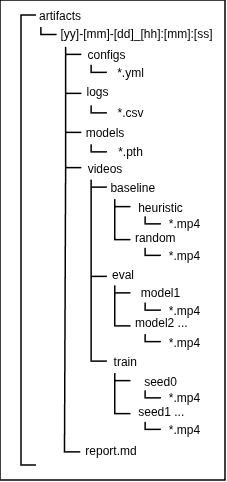

The diagram above was exported from draw.io. Its source (the exported page's mxGraphModel, read from the mxfile embedded in the PNG):
<mxGraphModel dx="311" dy="491" grid="1" gridSize="10" guides="1" tooltips="1" connect="1" arrows="1" fold="1" page="1" pageScale="1" pageWidth="1400" pageHeight="2200" math="0" shadow="0">
  <root>
    <mxCell id="0" />
    <mxCell id="1" parent="0" />
    <mxCell id="exvFbvHvgDnXq852WtX5-3" parent="1" style="text;html=1;whiteSpace=wrap;strokeColor=none;fillColor=none;align=center;verticalAlign=middle;rounded=0;fontSize=8;" value="artifacts" vertex="1">
      <mxGeometry height="20" width="30" x="25" as="geometry" />
    </mxCell>
    <mxCell id="exvFbvHvgDnXq852WtX5-6" parent="1" style="shape=partialRectangle;whiteSpace=wrap;html=1;bottom=0;right=0;fillColor=none;rotation=-90;" value="" vertex="1">
      <mxGeometry height="10" width="4.5" x="30" y="15.75" as="geometry" />
    </mxCell>
    <mxCell id="exvFbvHvgDnXq852WtX5-7" parent="1" style="text;html=1;whiteSpace=wrap;strokeColor=none;fillColor=none;align=center;verticalAlign=middle;rounded=0;fontSize=8;" value="[yy]-[mm]-[dd]_[hh]:[mm]:[ss]" vertex="1">
      <mxGeometry height="20" width="110" x="36.25" y="12" as="geometry" />
    </mxCell>
    <mxCell id="exvFbvHvgDnXq852WtX5-10" parent="1" style="text;html=1;whiteSpace=wrap;strokeColor=none;fillColor=none;align=center;verticalAlign=middle;rounded=0;fontSize=8;" value="configs" vertex="1">
      <mxGeometry height="20" width="34" x="54.25" y="26" as="geometry" />
    </mxCell>
    <mxCell id="exvFbvHvgDnXq852WtX5-11" parent="1" style="shape=partialRectangle;whiteSpace=wrap;html=1;bottom=0;right=0;fillColor=none;rotation=-90;" value="" vertex="1">
      <mxGeometry height="10" width="4.5" x="46.5" y="29" as="geometry" />
    </mxCell>
    <mxCell id="exvFbvHvgDnXq852WtX5-12" parent="1" style="text;html=1;whiteSpace=wrap;strokeColor=none;fillColor=none;align=center;verticalAlign=middle;rounded=0;fontSize=8;" value="*.yml" vertex="1">
      <mxGeometry height="20" width="34" x="69.5" y="38" as="geometry" />
    </mxCell>
    <mxCell id="exvFbvHvgDnXq852WtX5-13" parent="1" style="shape=partialRectangle;whiteSpace=wrap;html=1;bottom=0;right=0;fillColor=none;rotation=-90;" value="" vertex="1">
      <mxGeometry height="10" width="4.5" x="63.5" y="41" as="geometry" />
    </mxCell>
    <mxCell id="exvFbvHvgDnXq852WtX5-14" parent="1" style="text;html=1;whiteSpace=wrap;strokeColor=none;fillColor=none;align=center;verticalAlign=middle;rounded=0;fontSize=8;" value="logs" vertex="1">
      <mxGeometry height="20" width="24" x="52.5" y="51" as="geometry" />
    </mxCell>
    <mxCell id="exvFbvHvgDnXq852WtX5-15" parent="1" style="shape=partialRectangle;whiteSpace=wrap;html=1;bottom=0;right=0;fillColor=none;rotation=-90;" value="" vertex="1">
      <mxGeometry height="10" width="4.5" x="46.5" y="55" as="geometry" />
    </mxCell>
    <mxCell id="exvFbvHvgDnXq852WtX5-18" edge="1" parent="1" source="exvFbvHvgDnXq852WtX5-15" style="endArrow=none;html=1;rounded=0;entryX=1;entryY=0;entryDx=0;entryDy=0;exitX=0.25;exitY=0;exitDx=0;exitDy=0;" target="exvFbvHvgDnXq852WtX5-11" value="">
      <mxGeometry height="50" relative="1" width="50" as="geometry">
        <mxPoint x="36.5" y="130" as="sourcePoint" />
        <mxPoint x="86.5" y="80" as="targetPoint" />
      </mxGeometry>
    </mxCell>
    <mxCell id="exvFbvHvgDnXq852WtX5-19" parent="1" style="text;html=1;whiteSpace=wrap;strokeColor=none;fillColor=none;align=center;verticalAlign=middle;rounded=0;fontSize=8;" value="models" vertex="1">
      <mxGeometry height="20" width="34" x="52.5" y="78" as="geometry" />
    </mxCell>
    <mxCell id="exvFbvHvgDnXq852WtX5-20" parent="1" style="shape=partialRectangle;whiteSpace=wrap;html=1;bottom=0;right=0;fillColor=none;rotation=-90;" value="" vertex="1">
      <mxGeometry height="10" width="4.5" x="46.5" y="81" as="geometry" />
    </mxCell>
    <mxCell id="exvFbvHvgDnXq852WtX5-21" edge="1" parent="1" source="exvFbvHvgDnXq852WtX5-20" style="endArrow=none;html=1;rounded=0;entryX=0;entryY=0;entryDx=0;entryDy=0;exitX=0.25;exitY=0;exitDx=0;exitDy=0;" target="exvFbvHvgDnXq852WtX5-15" value="">
      <mxGeometry height="50" relative="1" width="50" as="geometry">
        <mxPoint x="36.5" y="169" as="sourcePoint" />
        <mxPoint x="43.5" y="71" as="targetPoint" />
      </mxGeometry>
    </mxCell>
    <mxCell id="exvFbvHvgDnXq852WtX5-25" parent="1" style="text;html=1;whiteSpace=wrap;strokeColor=none;fillColor=none;align=center;verticalAlign=middle;rounded=0;fontSize=8;" value="*.csv" vertex="1">
      <mxGeometry height="20" width="34" x="69.5" y="65" as="geometry" />
    </mxCell>
    <mxCell id="exvFbvHvgDnXq852WtX5-26" parent="1" style="shape=partialRectangle;whiteSpace=wrap;html=1;bottom=0;right=0;fillColor=none;rotation=-90;" value="" vertex="1">
      <mxGeometry height="10" width="4.5" x="63.5" y="68" as="geometry" />
    </mxCell>
    <mxCell id="exvFbvHvgDnXq852WtX5-27" parent="1" style="text;html=1;whiteSpace=wrap;strokeColor=none;fillColor=none;align=center;verticalAlign=middle;rounded=0;fontSize=8;" value="*.pth" vertex="1">
      <mxGeometry height="20" width="34" x="69.5" y="91" as="geometry" />
    </mxCell>
    <mxCell id="exvFbvHvgDnXq852WtX5-28" parent="1" style="shape=partialRectangle;whiteSpace=wrap;html=1;bottom=0;right=0;fillColor=none;rotation=-90;" value="" vertex="1">
      <mxGeometry height="10" width="4.5" x="63.5" y="94" as="geometry" />
    </mxCell>
    <mxCell id="exvFbvHvgDnXq852WtX5-29" parent="1" style="text;html=1;whiteSpace=wrap;strokeColor=none;fillColor=none;align=center;verticalAlign=middle;rounded=0;fontSize=8;" value="videos" vertex="1">
      <mxGeometry height="20" width="34" x="52.5" y="101.5" as="geometry" />
    </mxCell>
    <mxCell id="exvFbvHvgDnXq852WtX5-30" parent="1" style="shape=partialRectangle;whiteSpace=wrap;html=1;bottom=0;right=0;fillColor=none;rotation=-90;" value="" vertex="1">
      <mxGeometry height="10" width="4.5" x="46.5" y="104.5" as="geometry" />
    </mxCell>
    <mxCell id="exvFbvHvgDnXq852WtX5-31" edge="1" parent="1" source="exvFbvHvgDnXq852WtX5-30" style="endArrow=none;html=1;rounded=0;exitX=0.25;exitY=0;exitDx=0;exitDy=0;entryX=0;entryY=0;entryDx=0;entryDy=0;" target="exvFbvHvgDnXq852WtX5-20" value="">
      <mxGeometry height="50" relative="1" width="50" as="geometry">
        <mxPoint x="36.5" y="192.5" as="sourcePoint" />
        <mxPoint x="26.5" y="100" as="targetPoint" />
      </mxGeometry>
    </mxCell>
    <mxCell id="exvFbvHvgDnXq852WtX5-34" parent="1" style="text;html=1;whiteSpace=wrap;strokeColor=none;fillColor=none;align=center;verticalAlign=middle;rounded=0;fontSize=8;" value="baseline" vertex="1">
      <mxGeometry height="20" width="37" x="69.5" y="114.5" as="geometry" />
    </mxCell>
    <mxCell id="exvFbvHvgDnXq852WtX5-35" parent="1" style="shape=partialRectangle;whiteSpace=wrap;html=1;bottom=0;right=0;fillColor=none;rotation=-90;" value="" vertex="1">
      <mxGeometry height="10" width="4.5" x="63.5" y="117.5" as="geometry" />
    </mxCell>
    <mxCell id="exvFbvHvgDnXq852WtX5-36" parent="1" style="text;html=1;whiteSpace=wrap;strokeColor=none;fillColor=none;align=center;verticalAlign=middle;rounded=0;fontSize=8;" value="eval" vertex="1">
      <mxGeometry height="20" width="24" x="69.5" y="173" as="geometry" />
    </mxCell>
    <mxCell id="exvFbvHvgDnXq852WtX5-37" parent="1" style="shape=partialRectangle;whiteSpace=wrap;html=1;bottom=0;right=0;fillColor=none;rotation=-90;" value="" vertex="1">
      <mxGeometry height="10" width="4.5" x="63.5" y="177" as="geometry" />
    </mxCell>
    <mxCell id="exvFbvHvgDnXq852WtX5-38" edge="1" parent="1" source="exvFbvHvgDnXq852WtX5-37" style="endArrow=none;html=1;rounded=0;entryX=1;entryY=0;entryDx=0;entryDy=0;exitX=0.25;exitY=0;exitDx=0;exitDy=0;" target="exvFbvHvgDnXq852WtX5-35" value="">
      <mxGeometry height="50" relative="1" width="50" as="geometry">
        <mxPoint x="53.5" y="218.5" as="sourcePoint" />
        <mxPoint x="103.5" y="168.5" as="targetPoint" />
      </mxGeometry>
    </mxCell>
    <mxCell id="exvFbvHvgDnXq852WtX5-39" parent="1" style="text;html=1;whiteSpace=wrap;strokeColor=none;fillColor=none;align=center;verticalAlign=middle;rounded=0;fontSize=8;" value="train" vertex="1">
      <mxGeometry height="20" width="27" x="69.5" y="230.5" as="geometry" />
    </mxCell>
    <mxCell id="exvFbvHvgDnXq852WtX5-40" parent="1" style="shape=partialRectangle;whiteSpace=wrap;html=1;bottom=0;right=0;fillColor=none;rotation=-90;" value="" vertex="1">
      <mxGeometry height="10" width="4.5" x="63.5" y="233.5" as="geometry" />
    </mxCell>
    <mxCell id="exvFbvHvgDnXq852WtX5-41" edge="1" parent="1" source="exvFbvHvgDnXq852WtX5-40" style="endArrow=none;html=1;rounded=0;entryX=0;entryY=0;entryDx=0;entryDy=0;exitX=0.25;exitY=0;exitDx=0;exitDy=0;" target="exvFbvHvgDnXq852WtX5-37" value="">
      <mxGeometry height="50" relative="1" width="50" as="geometry">
        <mxPoint x="53.5" y="257.5" as="sourcePoint" />
        <mxPoint x="60.5" y="159.5" as="targetPoint" />
      </mxGeometry>
    </mxCell>
    <mxCell id="exvFbvHvgDnXq852WtX5-42" parent="1" style="text;html=1;whiteSpace=wrap;strokeColor=none;fillColor=none;align=center;verticalAlign=middle;rounded=0;fontSize=8;" value="heuristic" vertex="1">
      <mxGeometry height="20" width="39.88" x="86.5" y="127.5" as="geometry" />
    </mxCell>
    <mxCell id="exvFbvHvgDnXq852WtX5-43" parent="1" style="shape=partialRectangle;whiteSpace=wrap;html=1;bottom=0;right=0;fillColor=none;rotation=-90;" value="" vertex="1">
      <mxGeometry height="10" width="4.5" x="79.25" y="130.5" as="geometry" />
    </mxCell>
    <mxCell id="exvFbvHvgDnXq852WtX5-44" parent="1" style="text;html=1;whiteSpace=wrap;strokeColor=none;fillColor=none;align=center;verticalAlign=middle;rounded=0;fontSize=8;" value="random" vertex="1">
      <mxGeometry height="20" width="31.25" x="88" y="147.5" as="geometry" />
    </mxCell>
    <mxCell id="exvFbvHvgDnXq852WtX5-45" parent="1" style="shape=partialRectangle;whiteSpace=wrap;html=1;bottom=0;right=0;fillColor=none;rotation=-90;" value="" vertex="1">
      <mxGeometry height="10" width="4.5" x="79.25" y="152.5" as="geometry" />
    </mxCell>
    <mxCell id="exvFbvHvgDnXq852WtX5-46" edge="1" parent="1" source="exvFbvHvgDnXq852WtX5-45" style="endArrow=none;html=1;rounded=0;entryX=1;entryY=0;entryDx=0;entryDy=0;exitX=0.25;exitY=0;exitDx=0;exitDy=0;" target="exvFbvHvgDnXq852WtX5-43" value="">
      <mxGeometry height="50" relative="1" width="50" as="geometry">
        <mxPoint x="69.25" y="231.5" as="sourcePoint" />
        <mxPoint x="119.25" y="181.5" as="targetPoint" />
      </mxGeometry>
    </mxCell>
    <mxCell id="exvFbvHvgDnXq852WtX5-47" parent="1" style="text;html=1;whiteSpace=wrap;strokeColor=none;fillColor=none;align=center;verticalAlign=middle;rounded=0;fontSize=8;" value="*.mp4" vertex="1">
      <mxGeometry height="20" width="34" x="105.5" y="139" as="geometry" />
    </mxCell>
    <mxCell id="exvFbvHvgDnXq852WtX5-48" parent="1" style="shape=partialRectangle;whiteSpace=wrap;html=1;bottom=0;right=0;fillColor=none;rotation=-90;" value="" vertex="1">
      <mxGeometry height="10" width="4.5" x="99.5" y="142" as="geometry" />
    </mxCell>
    <mxCell id="exvFbvHvgDnXq852WtX5-49" parent="1" style="text;html=1;whiteSpace=wrap;strokeColor=none;fillColor=none;align=center;verticalAlign=middle;rounded=0;fontSize=8;" value="*.mp4" vertex="1">
      <mxGeometry height="20" width="34" x="105.5" y="160" as="geometry" />
    </mxCell>
    <mxCell id="exvFbvHvgDnXq852WtX5-50" parent="1" style="shape=partialRectangle;whiteSpace=wrap;html=1;bottom=0;right=0;fillColor=none;rotation=-90;" value="" vertex="1">
      <mxGeometry height="10" width="4.5" x="99.5" y="163" as="geometry" />
    </mxCell>
    <mxCell id="exvFbvHvgDnXq852WtX5-51" parent="1" style="text;html=1;whiteSpace=wrap;strokeColor=none;fillColor=none;align=center;verticalAlign=middle;rounded=0;fontSize=8;" value="model1" vertex="1">
      <mxGeometry height="20" width="39.88" x="86.5" y="185" as="geometry" />
    </mxCell>
    <mxCell id="exvFbvHvgDnXq852WtX5-52" parent="1" style="shape=partialRectangle;whiteSpace=wrap;html=1;bottom=0;right=0;fillColor=none;rotation=-90;" value="" vertex="1">
      <mxGeometry height="10" width="4.5" x="79.25" y="188" as="geometry" />
    </mxCell>
    <mxCell id="exvFbvHvgDnXq852WtX5-53" parent="1" style="text;html=1;whiteSpace=wrap;strokeColor=none;fillColor=none;align=center;verticalAlign=middle;rounded=0;fontSize=8;" value="model2 ..." vertex="1">
      <mxGeometry height="20" width="38.5" x="88" y="205" as="geometry" />
    </mxCell>
    <mxCell id="exvFbvHvgDnXq852WtX5-54" parent="1" style="shape=partialRectangle;whiteSpace=wrap;html=1;bottom=0;right=0;fillColor=none;rotation=-90;" value="" vertex="1">
      <mxGeometry height="10" width="4.5" x="79.25" y="210" as="geometry" />
    </mxCell>
    <mxCell id="exvFbvHvgDnXq852WtX5-55" edge="1" parent="1" source="exvFbvHvgDnXq852WtX5-54" style="endArrow=none;html=1;rounded=0;entryX=1;entryY=0;entryDx=0;entryDy=0;exitX=0.25;exitY=0;exitDx=0;exitDy=0;" target="exvFbvHvgDnXq852WtX5-52" value="">
      <mxGeometry height="50" relative="1" width="50" as="geometry">
        <mxPoint x="69.25" y="289" as="sourcePoint" />
        <mxPoint x="119.25" y="239" as="targetPoint" />
      </mxGeometry>
    </mxCell>
    <mxCell id="exvFbvHvgDnXq852WtX5-56" parent="1" style="text;html=1;whiteSpace=wrap;strokeColor=none;fillColor=none;align=center;verticalAlign=middle;rounded=0;fontSize=8;" value="*.mp4" vertex="1">
      <mxGeometry height="20" width="34" x="105.5" y="196.5" as="geometry" />
    </mxCell>
    <mxCell id="exvFbvHvgDnXq852WtX5-57" parent="1" style="shape=partialRectangle;whiteSpace=wrap;html=1;bottom=0;right=0;fillColor=none;rotation=-90;" value="" vertex="1">
      <mxGeometry height="10" width="4.5" x="99.5" y="199.5" as="geometry" />
    </mxCell>
    <mxCell id="exvFbvHvgDnXq852WtX5-58" parent="1" style="text;html=1;whiteSpace=wrap;strokeColor=none;fillColor=none;align=center;verticalAlign=middle;rounded=0;fontSize=8;" value="*.mp4" vertex="1">
      <mxGeometry height="20" width="34" x="105.5" y="217.5" as="geometry" />
    </mxCell>
    <mxCell id="exvFbvHvgDnXq852WtX5-59" parent="1" style="shape=partialRectangle;whiteSpace=wrap;html=1;bottom=0;right=0;fillColor=none;rotation=-90;" value="" vertex="1">
      <mxGeometry height="10" width="4.5" x="99.5" y="220.5" as="geometry" />
    </mxCell>
    <mxCell id="exvFbvHvgDnXq852WtX5-61" parent="1" style="text;html=1;whiteSpace=wrap;strokeColor=none;fillColor=none;align=center;verticalAlign=middle;rounded=0;fontSize=8;" value="seed0" vertex="1">
      <mxGeometry height="20" width="39.88" x="86.5" y="243.5" as="geometry" />
    </mxCell>
    <mxCell id="exvFbvHvgDnXq852WtX5-62" parent="1" style="shape=partialRectangle;whiteSpace=wrap;html=1;bottom=0;right=0;fillColor=none;rotation=-90;" value="" vertex="1">
      <mxGeometry height="10" width="4.5" x="79.25" y="246.5" as="geometry" />
    </mxCell>
    <mxCell id="exvFbvHvgDnXq852WtX5-63" parent="1" style="text;html=1;whiteSpace=wrap;strokeColor=none;fillColor=none;align=center;verticalAlign=middle;rounded=0;fontSize=8;" value="seed1 ..." vertex="1">
      <mxGeometry height="20" width="38.5" x="88" y="263.5" as="geometry" />
    </mxCell>
    <mxCell id="exvFbvHvgDnXq852WtX5-64" parent="1" style="shape=partialRectangle;whiteSpace=wrap;html=1;bottom=0;right=0;fillColor=none;rotation=-90;" value="" vertex="1">
      <mxGeometry height="10" width="4.5" x="79.25" y="268.5" as="geometry" />
    </mxCell>
    <mxCell id="exvFbvHvgDnXq852WtX5-65" edge="1" parent="1" source="exvFbvHvgDnXq852WtX5-64" style="endArrow=none;html=1;rounded=0;entryX=1;entryY=0;entryDx=0;entryDy=0;exitX=0.25;exitY=0;exitDx=0;exitDy=0;" target="exvFbvHvgDnXq852WtX5-62" value="">
      <mxGeometry height="50" relative="1" width="50" as="geometry">
        <mxPoint x="69.25" y="347.5" as="sourcePoint" />
        <mxPoint x="119.25" y="297.5" as="targetPoint" />
      </mxGeometry>
    </mxCell>
    <mxCell id="exvFbvHvgDnXq852WtX5-66" parent="1" style="text;html=1;whiteSpace=wrap;strokeColor=none;fillColor=none;align=center;verticalAlign=middle;rounded=0;fontSize=8;" value="*.mp4" vertex="1">
      <mxGeometry height="20" width="34" x="105.5" y="255" as="geometry" />
    </mxCell>
    <mxCell id="exvFbvHvgDnXq852WtX5-67" parent="1" style="shape=partialRectangle;whiteSpace=wrap;html=1;bottom=0;right=0;fillColor=none;rotation=-90;" value="" vertex="1">
      <mxGeometry height="10" width="4.5" x="99.5" y="258" as="geometry" />
    </mxCell>
    <mxCell id="exvFbvHvgDnXq852WtX5-68" parent="1" style="text;html=1;whiteSpace=wrap;strokeColor=none;fillColor=none;align=center;verticalAlign=middle;rounded=0;fontSize=8;" value="*.mp4" vertex="1">
      <mxGeometry height="20" width="34" x="105.5" y="276" as="geometry" />
    </mxCell>
    <mxCell id="exvFbvHvgDnXq852WtX5-69" parent="1" style="shape=partialRectangle;whiteSpace=wrap;html=1;bottom=0;right=0;fillColor=none;rotation=-90;" value="" vertex="1">
      <mxGeometry height="10" width="4.5" x="99.5" y="279" as="geometry" />
    </mxCell>
    <mxCell id="exvFbvHvgDnXq852WtX5-70" parent="1" style="shape=partialRectangle;whiteSpace=wrap;html=1;bottom=0;right=0;fillColor=none;rotation=-90;" value="" vertex="1">
      <mxGeometry height="10" width="4.5" x="45.75" y="294" as="geometry" />
    </mxCell>
    <mxCell id="exvFbvHvgDnXq852WtX5-71" edge="1" parent="1" source="exvFbvHvgDnXq852WtX5-70" style="endArrow=none;html=1;rounded=0;exitX=0.25;exitY=0;exitDx=0;exitDy=0;entryX=0;entryY=0;entryDx=0;entryDy=0;" target="exvFbvHvgDnXq852WtX5-30" value="">
      <mxGeometry height="50" relative="1" width="50" as="geometry">
        <mxPoint x="38" y="379.5" as="sourcePoint" />
        <mxPoint x="45" y="275" as="targetPoint" />
      </mxGeometry>
    </mxCell>
    <mxCell id="exvFbvHvgDnXq852WtX5-72" parent="1" style="text;html=1;whiteSpace=wrap;strokeColor=none;fillColor=none;align=center;verticalAlign=middle;rounded=0;fontSize=8;" value="report.md" vertex="1">
      <mxGeometry height="20" width="34" x="56.5" y="290" as="geometry" />
    </mxCell>
    <mxCell id="exvFbvHvgDnXq852WtX5-73" parent="1" style="strokeWidth=1;html=1;shape=mxgraph.flowchart.annotation_1;align=left;pointerEvents=1;fontSize=9;" value="" vertex="1">
      <mxGeometry height="300" width="10" x="14" y="10" as="geometry" />
    </mxCell>
    <mxCell id="ZMjhynVEU5PSWgoOVgAA-1" parent="1" style="verticalLabelPosition=bottom;verticalAlign=top;html=1;shape=mxgraph.basic.rect;fillColor2=none;strokeWidth=1;size=20;indent=5;fillColor=none;" value="" vertex="1">
      <mxGeometry height="320" width="150" as="geometry" />
    </mxCell>
  </root>
</mxGraphModel>